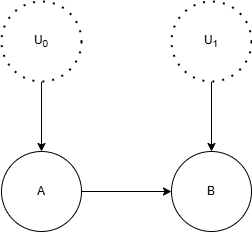

The diagram above was exported from draw.io. Its source (the exported page's mxGraphModel, read from the mxfile embedded in the PNG):
<mxGraphModel dx="778" dy="460" grid="1" gridSize="10" guides="1" tooltips="1" connect="1" arrows="1" fold="1" page="1" pageScale="1" pageWidth="850" pageHeight="1100" math="0" shadow="0">
  <root>
    <mxCell id="0" />
    <mxCell id="1" parent="0" />
    <mxCell id="MJDMonuTKyVAqIR7yAKt-8" style="edgeStyle=orthogonalEdgeStyle;rounded=0;orthogonalLoop=1;jettySize=auto;html=1;exitX=0.5;exitY=1;exitDx=0;exitDy=0;entryX=0.5;entryY=0;entryDx=0;entryDy=0;" edge="1" parent="1" source="MJDMonuTKyVAqIR7yAKt-1" target="MJDMonuTKyVAqIR7yAKt-3">
      <mxGeometry relative="1" as="geometry" />
    </mxCell>
    <mxCell id="MJDMonuTKyVAqIR7yAKt-1" value="U&lt;sub&gt;0&lt;/sub&gt;" style="ellipse;whiteSpace=wrap;html=1;aspect=fixed;dashed=1;dashPattern=1 4;strokeWidth=2;" vertex="1" parent="1">
      <mxGeometry x="230" y="50" width="80" height="80" as="geometry" />
    </mxCell>
    <mxCell id="MJDMonuTKyVAqIR7yAKt-10" style="edgeStyle=orthogonalEdgeStyle;rounded=0;orthogonalLoop=1;jettySize=auto;html=1;exitX=0.5;exitY=1;exitDx=0;exitDy=0;entryX=0.5;entryY=0;entryDx=0;entryDy=0;" edge="1" parent="1" source="MJDMonuTKyVAqIR7yAKt-2" target="MJDMonuTKyVAqIR7yAKt-4">
      <mxGeometry relative="1" as="geometry" />
    </mxCell>
    <mxCell id="MJDMonuTKyVAqIR7yAKt-2" value="U&lt;sub&gt;1&lt;/sub&gt;" style="ellipse;whiteSpace=wrap;html=1;aspect=fixed;dashed=1;dashPattern=1 4;strokeWidth=2;" vertex="1" parent="1">
      <mxGeometry x="400" y="50" width="80" height="80" as="geometry" />
    </mxCell>
    <mxCell id="MJDMonuTKyVAqIR7yAKt-9" style="edgeStyle=orthogonalEdgeStyle;rounded=0;orthogonalLoop=1;jettySize=auto;html=1;exitX=1;exitY=0.5;exitDx=0;exitDy=0;entryX=0;entryY=0.5;entryDx=0;entryDy=0;" edge="1" parent="1" source="MJDMonuTKyVAqIR7yAKt-3" target="MJDMonuTKyVAqIR7yAKt-4">
      <mxGeometry relative="1" as="geometry" />
    </mxCell>
    <mxCell id="MJDMonuTKyVAqIR7yAKt-3" value="A" style="ellipse;whiteSpace=wrap;html=1;aspect=fixed;" vertex="1" parent="1">
      <mxGeometry x="230" y="200" width="80" height="80" as="geometry" />
    </mxCell>
    <mxCell id="MJDMonuTKyVAqIR7yAKt-4" value="B" style="ellipse;whiteSpace=wrap;html=1;aspect=fixed;" vertex="1" parent="1">
      <mxGeometry x="400" y="200" width="80" height="80" as="geometry" />
    </mxCell>
  </root>
</mxGraphModel>